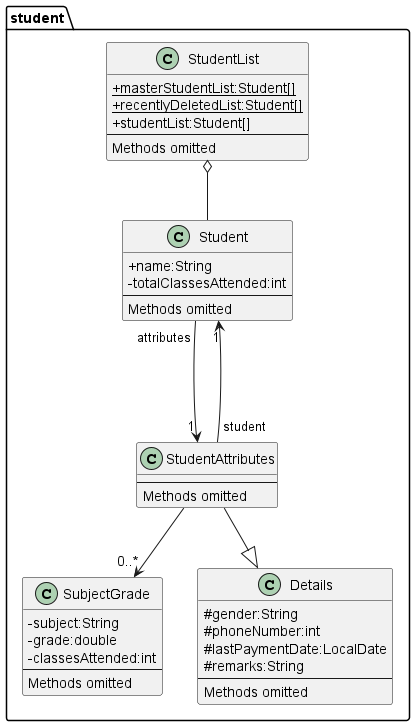

The diagram above was rendered by PlantUML. Its source (embedded in the PNG):
@startuml DateStoring

skinparam classAttributeIconSize 0

package student {
    
    class StudentList {
        {static} +masterStudentList:Student[]
        {static} +recentlyDeletedList:Student[]
        +studentList:Student[]
        --
        Methods omitted
    }

    class Student {
        +name:String
        -totalClassesAttended:int
        --
        Methods omitted
    }

    class SubjectGrade {
        -subject:String
        -grade:double
        -classesAttended:int
        --
        Methods omitted
    }

    class Details {
        #gender:String 
        #phoneNumber:int
        #lastPaymentDate:LocalDate
        #remarks:String
        --
        Methods omitted
    }

    class StudentAttributes {
        --
        Methods omitted
    }

    StudentList o-- Student

    Student "attributes"---> "1" StudentAttributes

    StudentAttributes --down|> Details
    StudentAttributes -->"0..*" SubjectGrade
    StudentAttributes "student" --> "1" Student

}

@enduml